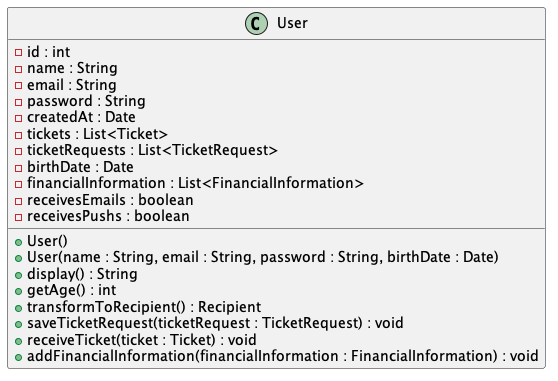

The diagram above was rendered by PlantUML. Its source (embedded in the PNG):
@startuml User
class User {
    - id : int
    - name : String
    - email : String
    - password : String
    - createdAt : Date
    - tickets : List<Ticket>
    - ticketRequests : List<TicketRequest>
    - birthDate : Date
    - financialInformation : List<FinancialInformation>
    - receivesEmails : boolean
    - receivesPushs : boolean
    + User()
    + User(name : String, email : String, password : String, birthDate : Date)
    + display() : String
    + getAge() : int
    + transformToRecipient() : Recipient
    + saveTicketRequest(ticketRequest : TicketRequest) : void
    + receiveTicket(ticket : Ticket) : void
    + addFinancialInformation(financialInformation : FinancialInformation) : void
}
@enduml